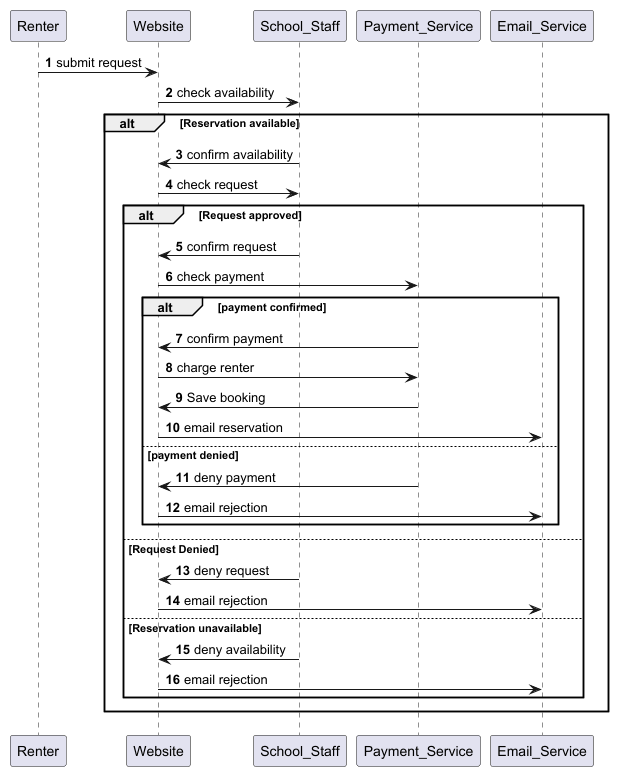

The diagram above was rendered by PlantUML. Its source (embedded in the PNG):
@startuml
'https://plantuml.com/sequence-diagram

autonumber

Renter -> Website : submit request
Website -> School_Staff: check availability
alt Reservation available
  School_Staff -> Website: confirm availability
  Website -> School_Staff: check request

  alt Request approved
    School_Staff -> Website: confirm request
    Website -> Payment_Service:check payment
    alt payment confirmed
        Payment_Service -> Website: confirm payment
        Website -> Payment_Service: charge renter
        Payment_Service-> Website: Save booking
        Website -> Email_Service : email reservation
        else payment denied
        Payment_Service -> Website: deny payment
        Website -> Email_Service : email rejection
        end
  else Request Denied
    School_Staff -> Website : deny request
    Website -> Email_Service: email rejection
else Reservation unavailable
  School_Staff -> Website: deny availability
  Website -> Email_Service: email rejection

  end
end


@enduml